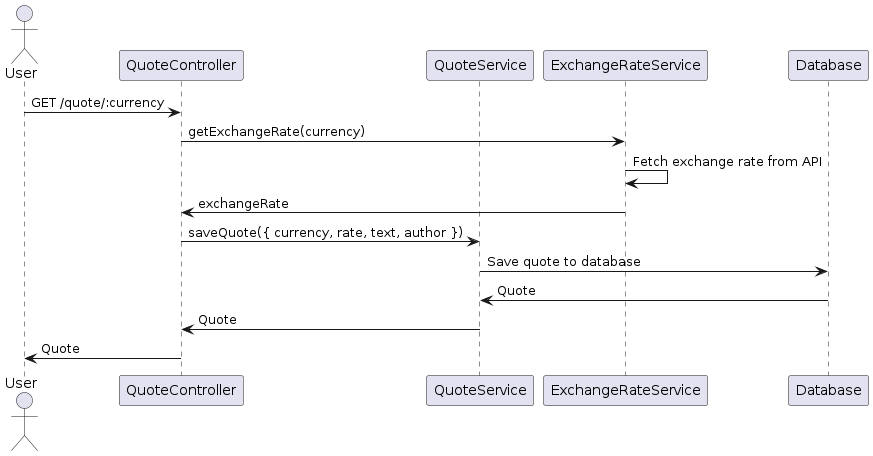

The diagram above was rendered by PlantUML. Its source (embedded in the PNG):
@startuml quote-currency
actor User
participant "QuoteController" as QC
participant "QuoteService" as QS
participant "ExchangeRateService" as ERS
participant "Database" as DB

User -> QC: GET /quote/:currency
QC -> ERS: getExchangeRate(currency)
ERS -> ERS: Fetch exchange rate from API
ERS -> QC: exchangeRate
QC -> QS: saveQuote({ currency, rate, text, author })
QS -> DB: Save quote to database
DB -> QS: Quote
QS -> QC: Quote
QC -> User: Quote
@enduml